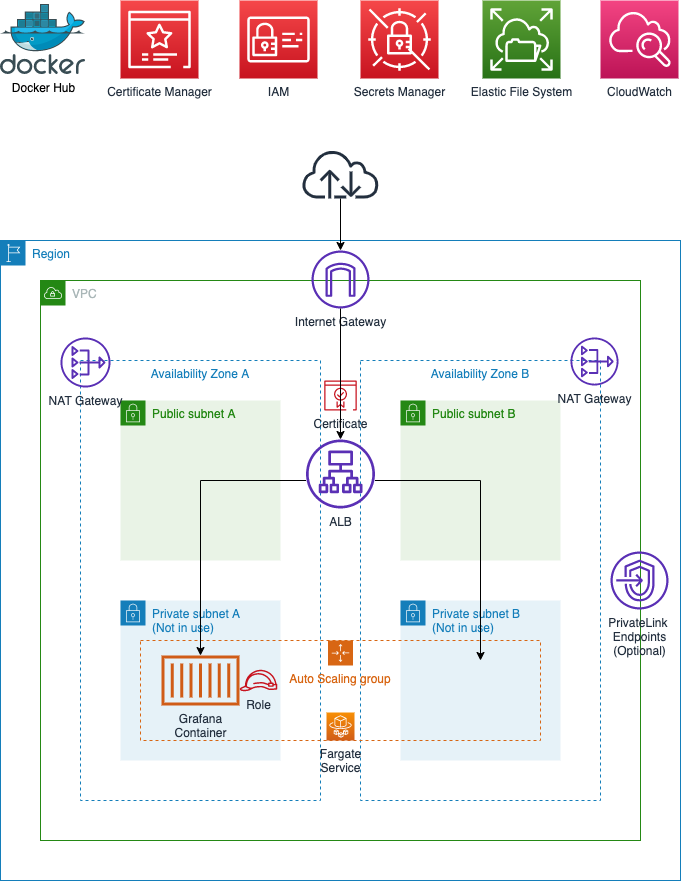

The diagram above was exported from draw.io. Its source (the exported page's mxGraphModel, read from the mxfile embedded in the PNG):
<mxGraphModel dx="2066" dy="1140" grid="1" gridSize="10" guides="1" tooltips="1" connect="1" arrows="1" fold="1" page="1" pageScale="1" pageWidth="1654" pageHeight="1169" math="0" shadow="0">
  <root>
    <mxCell id="0" />
    <mxCell id="1" parent="0" />
    <mxCell id="EiazYXPmeUAbjcGxEAQZ-3" value="Region" style="points=[[0,0],[0.25,0],[0.5,0],[0.75,0],[1,0],[1,0.25],[1,0.5],[1,0.75],[1,1],[0.75,1],[0.5,1],[0.25,1],[0,1],[0,0.75],[0,0.5],[0,0.25]];outlineConnect=0;gradientColor=none;html=1;whiteSpace=wrap;fontSize=12;fontStyle=0;shape=mxgraph.aws4.group;grIcon=mxgraph.aws4.group_region;strokeColor=#147EBA;fillColor=none;verticalAlign=top;align=left;spacingLeft=30;fontColor=#147EBA;dashed=0;" vertex="1" parent="1">
      <mxGeometry x="120" y="280" width="680" height="640" as="geometry" />
    </mxCell>
    <mxCell id="EiazYXPmeUAbjcGxEAQZ-2" value="VPC" style="points=[[0,0],[0.25,0],[0.5,0],[0.75,0],[1,0],[1,0.25],[1,0.5],[1,0.75],[1,1],[0.75,1],[0.5,1],[0.25,1],[0,1],[0,0.75],[0,0.5],[0,0.25]];outlineConnect=0;gradientColor=none;html=1;whiteSpace=wrap;fontSize=12;fontStyle=0;shape=mxgraph.aws4.group;grIcon=mxgraph.aws4.group_vpc;strokeColor=#248814;fillColor=none;verticalAlign=top;align=left;spacingLeft=30;fontColor=#AAB7B8;dashed=0;" vertex="1" parent="1">
      <mxGeometry x="160" y="320" width="600" height="560" as="geometry" />
    </mxCell>
    <mxCell id="EiazYXPmeUAbjcGxEAQZ-4" value="Availability Zone A" style="fillColor=none;strokeColor=#147EBA;dashed=1;verticalAlign=top;fontStyle=0;fontColor=#147EBA;" vertex="1" parent="1">
      <mxGeometry x="200" y="400" width="240" height="440" as="geometry" />
    </mxCell>
    <mxCell id="EiazYXPmeUAbjcGxEAQZ-5" value="Availability Zone B" style="fillColor=none;strokeColor=#147EBA;dashed=1;verticalAlign=top;fontStyle=0;fontColor=#147EBA;" vertex="1" parent="1">
      <mxGeometry x="480" y="400" width="240" height="440" as="geometry" />
    </mxCell>
    <mxCell id="EiazYXPmeUAbjcGxEAQZ-6" value="Public subnet A" style="points=[[0,0],[0.25,0],[0.5,0],[0.75,0],[1,0],[1,0.25],[1,0.5],[1,0.75],[1,1],[0.75,1],[0.5,1],[0.25,1],[0,1],[0,0.75],[0,0.5],[0,0.25]];outlineConnect=0;gradientColor=none;html=1;whiteSpace=wrap;fontSize=12;fontStyle=0;shape=mxgraph.aws4.group;grIcon=mxgraph.aws4.group_security_group;grStroke=0;strokeColor=#248814;fillColor=#E9F3E6;verticalAlign=top;align=left;spacingLeft=30;fontColor=#248814;dashed=0;" vertex="1" parent="1">
      <mxGeometry x="240" y="440" width="160" height="160" as="geometry" />
    </mxCell>
    <mxCell id="EiazYXPmeUAbjcGxEAQZ-7" value="Public subnet B" style="points=[[0,0],[0.25,0],[0.5,0],[0.75,0],[1,0],[1,0.25],[1,0.5],[1,0.75],[1,1],[0.75,1],[0.5,1],[0.25,1],[0,1],[0,0.75],[0,0.5],[0,0.25]];outlineConnect=0;gradientColor=none;html=1;whiteSpace=wrap;fontSize=12;fontStyle=0;shape=mxgraph.aws4.group;grIcon=mxgraph.aws4.group_security_group;grStroke=0;strokeColor=#248814;fillColor=#E9F3E6;verticalAlign=top;align=left;spacingLeft=30;fontColor=#248814;dashed=0;" vertex="1" parent="1">
      <mxGeometry x="520" y="440" width="160" height="160" as="geometry" />
    </mxCell>
    <mxCell id="EiazYXPmeUAbjcGxEAQZ-8" value="Private subnet A&lt;br&gt;(Not in use)" style="points=[[0,0],[0.25,0],[0.5,0],[0.75,0],[1,0],[1,0.25],[1,0.5],[1,0.75],[1,1],[0.75,1],[0.5,1],[0.25,1],[0,1],[0,0.75],[0,0.5],[0,0.25]];outlineConnect=0;gradientColor=none;html=1;whiteSpace=wrap;fontSize=12;fontStyle=0;shape=mxgraph.aws4.group;grIcon=mxgraph.aws4.group_security_group;grStroke=0;strokeColor=#147EBA;fillColor=#E6F2F8;verticalAlign=top;align=left;spacingLeft=30;fontColor=#147EBA;dashed=0;" vertex="1" parent="1">
      <mxGeometry x="240" y="640" width="160" height="160" as="geometry" />
    </mxCell>
    <mxCell id="EiazYXPmeUAbjcGxEAQZ-9" value="Private subnet B&lt;br&gt;(Not in use)" style="points=[[0,0],[0.25,0],[0.5,0],[0.75,0],[1,0],[1,0.25],[1,0.5],[1,0.75],[1,1],[0.75,1],[0.5,1],[0.25,1],[0,1],[0,0.75],[0,0.5],[0,0.25]];outlineConnect=0;gradientColor=none;html=1;whiteSpace=wrap;fontSize=12;fontStyle=0;shape=mxgraph.aws4.group;grIcon=mxgraph.aws4.group_security_group;grStroke=0;strokeColor=#147EBA;fillColor=#E6F2F8;verticalAlign=top;align=left;spacingLeft=30;fontColor=#147EBA;dashed=0;" vertex="1" parent="1">
      <mxGeometry x="520" y="640" width="160" height="160" as="geometry" />
    </mxCell>
    <mxCell id="EiazYXPmeUAbjcGxEAQZ-10" style="edgeStyle=orthogonalEdgeStyle;rounded=0;orthogonalLoop=1;jettySize=auto;html=1;exitX=0.5;exitY=1;exitDx=0;exitDy=0;" edge="1" parent="1" source="EiazYXPmeUAbjcGxEAQZ-2" target="EiazYXPmeUAbjcGxEAQZ-2">
      <mxGeometry relative="1" as="geometry" />
    </mxCell>
    <mxCell id="EiazYXPmeUAbjcGxEAQZ-13" value="Auto Scaling group" style="points=[[0,0],[0.25,0],[0.5,0],[0.75,0],[1,0],[1,0.25],[1,0.5],[1,0.75],[1,1],[0.75,1],[0.5,1],[0.25,1],[0,1],[0,0.75],[0,0.5],[0,0.25]];outlineConnect=0;gradientColor=none;html=1;whiteSpace=wrap;fontSize=12;fontStyle=0;shape=mxgraph.aws4.groupCenter;grIcon=mxgraph.aws4.group_auto_scaling_group;grStroke=1;strokeColor=#D86613;fillColor=none;verticalAlign=top;align=center;fontColor=#D86613;dashed=1;spacingTop=25;" vertex="1" parent="1">
      <mxGeometry x="260" y="680" width="400" height="100" as="geometry" />
    </mxCell>
    <mxCell id="EiazYXPmeUAbjcGxEAQZ-11" value="Grafana&lt;br&gt;Container" style="outlineConnect=0;fontColor=#232F3E;gradientColor=none;fillColor=#D05C17;strokeColor=none;dashed=0;verticalLabelPosition=bottom;verticalAlign=top;align=center;html=1;fontSize=12;fontStyle=0;aspect=fixed;pointerEvents=1;shape=mxgraph.aws4.container_1;" vertex="1" parent="1">
      <mxGeometry x="281" y="695" width="78" height="50" as="geometry" />
    </mxCell>
    <mxCell id="EiazYXPmeUAbjcGxEAQZ-16" value="" style="edgeStyle=orthogonalEdgeStyle;rounded=0;orthogonalLoop=1;jettySize=auto;html=1;" edge="1" parent="1" source="EiazYXPmeUAbjcGxEAQZ-14" target="EiazYXPmeUAbjcGxEAQZ-11">
      <mxGeometry relative="1" as="geometry">
        <mxPoint x="362" y="299" as="targetPoint" />
        <Array as="points">
          <mxPoint x="320" y="520" />
        </Array>
      </mxGeometry>
    </mxCell>
    <mxCell id="EiazYXPmeUAbjcGxEAQZ-14" value="ALB" style="outlineConnect=0;fontColor=#232F3E;gradientColor=none;fillColor=#5A30B5;strokeColor=none;dashed=0;verticalLabelPosition=bottom;verticalAlign=top;align=center;html=1;fontSize=12;fontStyle=0;aspect=fixed;pointerEvents=1;shape=mxgraph.aws4.application_load_balancer;" vertex="1" parent="1">
      <mxGeometry x="425.5" y="479" width="69" height="69" as="geometry" />
    </mxCell>
    <mxCell id="EiazYXPmeUAbjcGxEAQZ-17" value="NAT Gateway" style="outlineConnect=0;fontColor=#232F3E;gradientColor=none;fillColor=#5A30B5;strokeColor=none;dashed=0;verticalLabelPosition=bottom;verticalAlign=top;align=center;html=1;fontSize=12;fontStyle=0;aspect=fixed;pointerEvents=1;shape=mxgraph.aws4.nat_gateway;" vertex="1" parent="1">
      <mxGeometry x="180" y="377" width="50" height="50" as="geometry" />
    </mxCell>
    <mxCell id="EiazYXPmeUAbjcGxEAQZ-18" value="NAT Gateway" style="outlineConnect=0;fontColor=#232F3E;gradientColor=none;fillColor=#5A30B5;strokeColor=none;dashed=0;verticalLabelPosition=bottom;verticalAlign=top;align=center;html=1;fontSize=12;fontStyle=0;aspect=fixed;pointerEvents=1;shape=mxgraph.aws4.nat_gateway;" vertex="1" parent="1">
      <mxGeometry x="690" y="377" width="48" height="48" as="geometry" />
    </mxCell>
    <mxCell id="EiazYXPmeUAbjcGxEAQZ-19" value="PrivateLink &lt;br&gt;Endpoints&lt;br&gt;(Optional)" style="outlineConnect=0;fontColor=#232F3E;gradientColor=none;fillColor=#5A30B5;strokeColor=none;dashed=0;verticalLabelPosition=bottom;verticalAlign=top;align=center;html=1;fontSize=12;fontStyle=0;aspect=fixed;pointerEvents=1;shape=mxgraph.aws4.endpoints;" vertex="1" parent="1">
      <mxGeometry x="730" y="591" width="58" height="58" as="geometry" />
    </mxCell>
    <mxCell id="EiazYXPmeUAbjcGxEAQZ-20" value="Internet Gateway" style="outlineConnect=0;fontColor=#232F3E;gradientColor=none;fillColor=#5A30B5;strokeColor=none;dashed=0;verticalLabelPosition=bottom;verticalAlign=top;align=center;html=1;fontSize=12;fontStyle=0;aspect=fixed;pointerEvents=1;shape=mxgraph.aws4.internet_gateway;" vertex="1" parent="1">
      <mxGeometry x="431" y="290" width="58" height="58" as="geometry" />
    </mxCell>
    <mxCell id="EiazYXPmeUAbjcGxEAQZ-21" value="Secrets Manager" style="outlineConnect=0;fontColor=#232F3E;gradientColor=#F54749;gradientDirection=north;fillColor=#C7131F;strokeColor=#ffffff;dashed=0;verticalLabelPosition=bottom;verticalAlign=top;align=center;html=1;fontSize=12;fontStyle=0;aspect=fixed;shape=mxgraph.aws4.resourceIcon;resIcon=mxgraph.aws4.secrets_manager;" vertex="1" parent="1">
      <mxGeometry x="480" y="40" width="78" height="78" as="geometry" />
    </mxCell>
    <mxCell id="EiazYXPmeUAbjcGxEAQZ-22" value="CloudWatch" style="outlineConnect=0;fontColor=#232F3E;gradientColor=#F34482;gradientDirection=north;fillColor=#BC1356;strokeColor=#ffffff;dashed=0;verticalLabelPosition=bottom;verticalAlign=top;align=center;html=1;fontSize=12;fontStyle=0;aspect=fixed;shape=mxgraph.aws4.resourceIcon;resIcon=mxgraph.aws4.cloudwatch;" vertex="1" parent="1">
      <mxGeometry x="720" y="40" width="78" height="78" as="geometry" />
    </mxCell>
    <mxCell id="EiazYXPmeUAbjcGxEAQZ-23" value="Fargate&lt;br&gt;Service" style="outlineConnect=0;fontColor=#232F3E;gradientColor=#F78E04;gradientDirection=north;fillColor=#D05C17;strokeColor=#ffffff;dashed=0;verticalLabelPosition=bottom;verticalAlign=top;align=center;html=1;fontSize=12;fontStyle=0;aspect=fixed;shape=mxgraph.aws4.resourceIcon;resIcon=mxgraph.aws4.fargate;" vertex="1" parent="1">
      <mxGeometry x="446" y="752" width="28" height="28" as="geometry" />
    </mxCell>
    <mxCell id="EiazYXPmeUAbjcGxEAQZ-25" value="Elastic File System" style="outlineConnect=0;fontColor=#232F3E;gradientColor=#60A337;gradientDirection=north;fillColor=#277116;strokeColor=#ffffff;dashed=0;verticalLabelPosition=bottom;verticalAlign=top;align=center;html=1;fontSize=12;fontStyle=0;aspect=fixed;shape=mxgraph.aws4.resourceIcon;resIcon=mxgraph.aws4.elastic_file_system;" vertex="1" parent="1">
      <mxGeometry x="602" y="40" width="78" height="78" as="geometry" />
    </mxCell>
    <mxCell id="EiazYXPmeUAbjcGxEAQZ-26" value="Docker Hub" style="aspect=fixed;html=1;points=[];align=center;image;fontSize=12;image=img/lib/mscae/Docker.svg;" vertex="1" parent="1">
      <mxGeometry x="120" y="44" width="85.37" height="70" as="geometry" />
    </mxCell>
    <mxCell id="EiazYXPmeUAbjcGxEAQZ-27" value="IAM" style="outlineConnect=0;fontColor=#232F3E;gradientColor=#F54749;gradientDirection=north;fillColor=#C7131F;strokeColor=#ffffff;dashed=0;verticalLabelPosition=bottom;verticalAlign=top;align=center;html=1;fontSize=12;fontStyle=0;aspect=fixed;shape=mxgraph.aws4.resourceIcon;resIcon=mxgraph.aws4.identity_and_access_management;" vertex="1" parent="1">
      <mxGeometry x="359" y="40" width="78" height="78" as="geometry" />
    </mxCell>
    <mxCell id="EiazYXPmeUAbjcGxEAQZ-28" value="Role" style="outlineConnect=0;fontColor=#232F3E;gradientColor=none;fillColor=#C7131F;strokeColor=none;dashed=0;verticalLabelPosition=bottom;verticalAlign=top;align=center;html=1;fontSize=12;fontStyle=0;aspect=fixed;pointerEvents=1;shape=mxgraph.aws4.role;" vertex="1" parent="1">
      <mxGeometry x="359" y="709.28" width="38" height="21.44" as="geometry" />
    </mxCell>
    <mxCell id="EiazYXPmeUAbjcGxEAQZ-30" value="Certificate Manager" style="outlineConnect=0;fontColor=#232F3E;gradientColor=#F54749;gradientDirection=north;fillColor=#C7131F;strokeColor=#ffffff;dashed=0;verticalLabelPosition=bottom;verticalAlign=top;align=center;html=1;fontSize=12;fontStyle=0;aspect=fixed;shape=mxgraph.aws4.resourceIcon;resIcon=mxgraph.aws4.certificate_manager_3;" vertex="1" parent="1">
      <mxGeometry x="240" y="40" width="78" height="78" as="geometry" />
    </mxCell>
    <mxCell id="EiazYXPmeUAbjcGxEAQZ-31" value="Certificate" style="outlineConnect=0;fontColor=#232F3E;gradientColor=none;fillColor=#C7131F;strokeColor=none;dashed=0;verticalLabelPosition=bottom;verticalAlign=top;align=center;html=1;fontSize=12;fontStyle=0;aspect=fixed;pointerEvents=1;shape=mxgraph.aws4.certificate_manager_2;" vertex="1" parent="1">
      <mxGeometry x="443.75" y="420" width="32.5" height="30" as="geometry" />
    </mxCell>
    <mxCell id="EiazYXPmeUAbjcGxEAQZ-34" value="" style="outlineConnect=0;fontColor=#232F3E;gradientColor=none;fillColor=#232F3E;strokeColor=none;dashed=0;verticalLabelPosition=bottom;verticalAlign=top;align=center;html=1;fontSize=12;fontStyle=0;aspect=fixed;pointerEvents=1;shape=mxgraph.aws4.internet;" vertex="1" parent="1">
      <mxGeometry x="421" y="190" width="78" height="48" as="geometry" />
    </mxCell>
    <mxCell id="EiazYXPmeUAbjcGxEAQZ-35" value="" style="endArrow=classic;html=1;" edge="1" parent="1" source="EiazYXPmeUAbjcGxEAQZ-34" target="EiazYXPmeUAbjcGxEAQZ-20">
      <mxGeometry width="50" height="50" relative="1" as="geometry">
        <mxPoint x="840" y="540" as="sourcePoint" />
        <mxPoint x="890" y="490" as="targetPoint" />
      </mxGeometry>
    </mxCell>
    <mxCell id="EiazYXPmeUAbjcGxEAQZ-36" value="" style="endArrow=classic;html=1;" edge="1" parent="1" source="EiazYXPmeUAbjcGxEAQZ-20" target="EiazYXPmeUAbjcGxEAQZ-14">
      <mxGeometry width="50" height="50" relative="1" as="geometry">
        <mxPoint x="470" y="248" as="sourcePoint" />
        <mxPoint x="470" y="300" as="targetPoint" />
      </mxGeometry>
    </mxCell>
    <mxCell id="EiazYXPmeUAbjcGxEAQZ-37" value="" style="edgeStyle=orthogonalEdgeStyle;rounded=0;orthogonalLoop=1;jettySize=auto;html=1;" edge="1" parent="1" source="EiazYXPmeUAbjcGxEAQZ-14">
      <mxGeometry relative="1" as="geometry">
        <mxPoint x="435.5" y="530" as="sourcePoint" />
        <mxPoint x="600" y="700" as="targetPoint" />
        <Array as="points">
          <mxPoint x="600" y="520" />
          <mxPoint x="600" y="700" />
        </Array>
      </mxGeometry>
    </mxCell>
  </root>
</mxGraphModel>